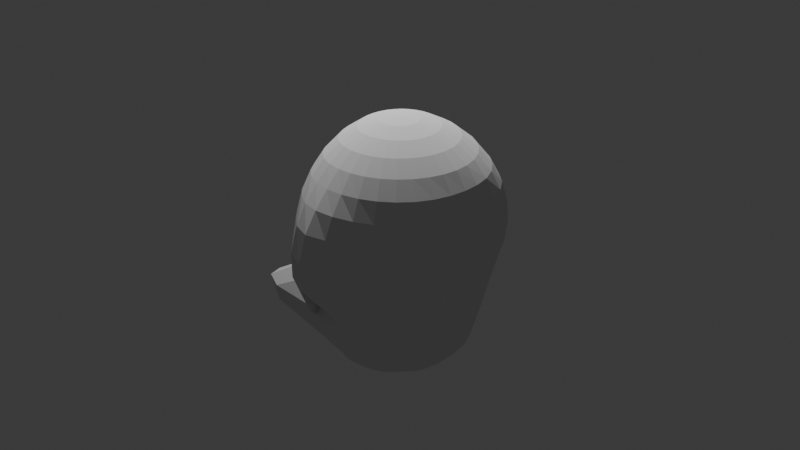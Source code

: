 # Source: totodile2.blend  (saved by Blender 4.3.34; exported with 4.5.12 LTS)
import bpy
from mathutils import Matrix  # noqa: F401  (used for matrix-valued properties, if any)

bpy.ops.wm.read_factory_settings(use_empty=True)
scene = bpy.context.scene
scene.name = 'Scene'

# ---- collections
col_collection = bpy.data.collections.new('Collection'); scene.collection.children.link(col_collection)

# ---- world
world_world = bpy.data.worlds.new('World'); scene.world = world_world
world_world.use_nodes = True; world_world.node_tree.nodes.clear()
_N = world_world.node_tree.nodes; _L = world_world.node_tree.links
n0 = _N.new('ShaderNodeOutputWorld'); n0.name = 'World Output'; n0.location = (300, 300)
n1 = _N.new('ShaderNodeBackground'); n1.name = 'Background'; n1.location = (10, 300)
n1.inputs[0].default_value = (0.05088, 0.05088, 0.05088, 1.0)
_L.new(n1.outputs[0], n0.inputs[0])
n0.is_active_output = True
world_world.color = (0.05088, 0.05088, 0.05088)
world_world.sun_shadow_jitter_overblur = 0.0

# ---- cameras
cam_camera = bpy.data.cameras.new('Camera')
cam_camera.clip_end = 100.0
cam_camera.ortho_scale = 7.314

# ---- lights
light_light = bpy.data.lights.new('Light', 'POINT')
light_light.energy = 1000.0
light_light.shadow_soft_size = 0.1

# ---- meshes
me_sphere = bpy.data.meshes.new('Sphere')
me_sphere.from_pydata([(0.0005378, 0.5556, 0.8325), (0.0004483, 0.8408, 0.5604), (0.0001258, 1.091, 0.2131), (2.167e-05, 1.173, -0.03609), (2.285e-11, 1.179, -0.2886), (-4.725e-17, 0.922, -0.7684), (0.03855, 0.1913, 0.9818), (0.07507, 0.3753, 0.9247), (0.1087, 0.5449, 0.8321), (0.1382, 0.6935, 0.7077), (0.1624, 0.8201, 0.5579), (0.1804, 0.9386, 0.3964), (0.1914, 1.032, 0.2102), (0.1951, 1.104, -0.02274), (0.1913, 1.103, -0.263), (0.1802, 1.011, -0.5179), (0.1622, 0.8782, -0.7178), (0.1382, 0.805, -0.8671), (0.1118, 0.7346, -1.024), (0.08231, 0.6177, -1.255), (-0.07454, 0.374, -1.483), (0.07508, 0.1802, 0.9816), (0.1467, 0.3536, 0.9245), (0.2128, 0.5133, 0.8318), (0.2707, 0.6533, 0.7073), (0.3183, 0.7682, 0.5557), (0.3536, 0.86, 0.3854), (0.3753, 0.9194, 0.2007), (0.3827, 0.9493, -0.004102), (0.3753, 0.9442, -0.21), (0.3536, 0.8796, -0.4251), (0.3187, 0.7845, -0.6198), (0.2796, 0.7307, -0.8076), (0.2288, 0.6829, -1.013), (0.1645, 0.5828, -1.262), (-0.005675, 0.3576, -1.482), (0.1087, 0.1622, 0.9815), (0.2128, 0.3182, 0.9243), (0.3088, 0.4619, 0.8317), (0.3929, 0.5879, 0.7072), (0.4619, 0.6913, 0.5556), (0.5133, 0.7682, 0.3827), (0.5449, 0.8155, 0.1951), (0.5556, 0.8315, 0.0), (0.5448, 0.8155, -0.1951), (0.5131, 0.7682, -0.3827), (0.4685, 0.6926, -0.5624), (0.4212, 0.6353, -0.7709), (0.3473, 0.6095, -1.021), (0.2468, 0.528, -1.272), (0.05384, 0.3311, -1.482), (0.1383, 0.1379, 0.9814), (0.2707, 0.2706, 0.9242), (0.3929, 0.3928, 0.8315), (0.5, 0.5, 0.7071), (0.5879, 0.5879, 0.5556), (0.6533, 0.6533, 0.3827), (0.6898, 0.6935, 0.1949), (0.6968, 0.7071, -0.0004483), (0.6788, 0.6935, -0.1957), (0.6397, 0.6533, -0.3836), (0.5994, 0.5879, -0.5672), (0.5553, 0.5319, -0.784), (0.4626, 0.5157, -1.04), (0.326, 0.4567, -1.284), (0.1042, 0.296, -1.485), (0.1625, 0.1084, 0.9813), (0.3183, 0.2126, 0.9241), (0.4619, 0.3087, 0.8315), (0.5879, 0.3928, 0.7071), (0.6913, 0.4619, 0.5556), (0.7601, 0.5133, 0.3823), (0.7909, 0.5449, 0.194), (0.7907, 0.5556, -0.001773), (0.7665, 0.5449, -0.1972), (0.7302, 0.5133, -0.3887), (0.6998, 0.4619, -0.579), (0.666, 0.4107, -0.8021), (0.5678, 0.4051, -1.061), (0.3975, 0.3728, -1.299), (0.1449, 0.2538, -1.488), (0.0005737, 0.0, 1.001), (0.1805, 0.07466, 0.9813), (0.3536, 0.1464, 0.924), (0.5133, 0.2126, 0.8315), (0.6533, 0.2706, 0.7071), (0.7641, 0.3182, 0.5554), (0.8288, 0.3536, 0.3816), (0.8521, 0.3753, 0.1927), (0.8439, 0.3827, -0.003477), (0.8148, 0.3753, -0.1991), (0.7902, 0.3536, -0.3971), (0.7709, 0.3182, -0.592), (0.747, 0.2772, -0.8193), (0.6542, 0.2833, -1.081), (0.4563, 0.2802, -1.313), (0.1747, 0.2065, -1.492), (0.1916, 0.03806, 0.9813), (0.3754, 0.07466, 0.924), (0.5449, 0.1084, 0.8315), (0.6935, 0.1379, 0.7071), (0.8055, 0.1622, 0.5551), (0.8659, 0.1802, 0.3809), (0.8824, 0.1913, 0.1916), (0.867, 0.1951, -0.004947), (0.8361, 0.1913, -0.202), (0.8234, 0.1802, -0.4053), (0.8137, 0.1622, -0.6028), (0.7968, 0.1376, -0.8316), (0.7128, 0.156, -1.097), (0.497, 0.1831, -1.325), (0.192, 0.156, -1.495), (0.1953, 0.0, 0.9812), (0.3827, 0.0, 0.924), (0.5556, 0.0, 0.8315), (0.7071, 0.0, 0.7071), (0.8188, 0.0, 0.555), (0.8774, 0.0, 0.3807), (0.891, 0.0, 0.1912), (0.8724, 0.0, -0.005549), (0.841, 0.0, -0.2036), (0.8337, 0.0, -0.4089), (0.828, 0.0, -0.6071), (0.8135, 0.0, -0.8359), (0.7368, 0.0, -1.106), (0.5186, 0.0, -1.333), (0.1913, -1.464e-09, -1.501), (0.1916, -0.03806, 0.9813), (0.3754, -0.07466, 0.924), (0.5449, -0.1084, 0.8315), (0.6935, -0.1379, 0.7071), (0.8055, -0.1622, 0.5551), (0.8659, -0.1802, 0.3809), (0.8824, -0.1913, 0.1916), (0.867, -0.1951, -0.004947), (0.8361, -0.1913, -0.202), (0.8234, -0.1802, -0.4053), (0.8137, -0.1622, -0.6028), (0.7968, -0.1376, -0.8316), (0.7128, -0.156, -1.097), (0.497, -0.1831, -1.325), (0.192, -0.156, -1.495), (0.1805, -0.07466, 0.9813), (0.3536, -0.1464, 0.924), (0.5133, -0.2126, 0.8315), (0.6533, -0.2706, 0.7071), (0.7641, -0.3182, 0.5554), (0.8288, -0.3536, 0.3816), (0.8521, -0.3753, 0.1927), (0.8439, -0.3827, -0.003477), (0.8148, -0.3753, -0.1991), (0.7902, -0.3536, -0.3971), (0.7709, -0.3182, -0.592), (0.747, -0.2772, -0.8193), (0.6542, -0.2833, -1.081), (0.4563, -0.2802, -1.313), (0.1747, -0.2065, -1.492), (0.1625, -0.1084, 0.9813), (0.3183, -0.2126, 0.9241), (0.4619, -0.3087, 0.8315), (0.5879, -0.3928, 0.7071), (0.6913, -0.4619, 0.5556), (0.7601, -0.5133, 0.3823), (0.7909, -0.5449, 0.194), (0.7907, -0.5556, -0.001773), (0.7665, -0.5449, -0.1972), (0.7302, -0.5133, -0.3887), (0.6998, -0.4619, -0.579), (0.666, -0.4107, -0.8021), (0.5678, -0.4051, -1.061), (0.3975, -0.3728, -1.299), (0.1449, -0.2538, -1.488), (0.1383, -0.1379, 0.9814), (0.2707, -0.2706, 0.9242), (0.3929, -0.3928, 0.8315), (0.5, -0.5, 0.7071), (0.5879, -0.5879, 0.5556), (0.6533, -0.6533, 0.3827), (0.6898, -0.6935, 0.1949), (0.6968, -0.7071, -0.0004483), (0.6788, -0.6935, -0.1957), (0.6397, -0.6533, -0.3836), (0.5994, -0.5879, -0.5672), (0.5553, -0.5319, -0.784), (0.4626, -0.5157, -1.04), (0.326, -0.4567, -1.284), (0.1042, -0.296, -1.485), (0.1087, -0.1622, 0.9815), (0.2128, -0.3182, 0.9243), (0.3088, -0.4619, 0.8317), (0.3929, -0.5879, 0.7072), (0.4619, -0.6913, 0.5556), (0.5133, -0.7682, 0.3827), (0.5449, -0.8155, 0.1951), (0.5556, -0.8315, 0.0), (0.5448, -0.8155, -0.1951), (0.5131, -0.7682, -0.3827), (0.4685, -0.6926, -0.5624), (0.4212, -0.6353, -0.7709), (0.3473, -0.6095, -1.021), (0.2468, -0.528, -1.272), (0.05384, -0.3311, -1.482), (0.07508, -0.1802, 0.9816), (0.1467, -0.3536, 0.9245), (0.2128, -0.5133, 0.8318), (0.2707, -0.6533, 0.7073), (0.3183, -0.7682, 0.5557), (0.3536, -0.86, 0.3854), (0.3753, -0.9194, 0.2007), (0.3827, -0.9493, -0.004102), (0.3753, -0.9442, -0.21), (0.3536, -0.8796, -0.4251), (0.3187, -0.7845, -0.6198), (0.2796, -0.7307, -0.8076), (0.2288, -0.6829, -1.013), (0.1645, -0.5828, -1.262), (-0.005675, -0.3576, -1.482), (0.03855, -0.1913, 0.9818), (0.07507, -0.3753, 0.9247), (0.1087, -0.5449, 0.8321), (0.1382, -0.6935, 0.7077), (0.1624, -0.8201, 0.5579), (0.1804, -0.9386, 0.3964), (0.1914, -1.032, 0.2102), (0.1951, -1.104, -0.02274), (0.1913, -1.103, -0.263), (0.1802, -1.011, -0.5179), (0.1622, -0.8782, -0.7178), (0.1382, -0.805, -0.8671), (0.1118, -0.7346, -1.024), (0.08231, -0.6177, -1.255), (-0.07454, -0.374, -1.483), (0.0005696, -0.1951, 0.9819), (0.0005574, -0.3827, 0.925), (0.0005378, -0.5556, 0.8325), (0.0005123, -0.7071, 0.7081), (0.0004483, -0.8408, 0.5604), (0.000293, -0.9711, 0.4029), (0.0001258, -1.091, 0.2131), (2.167e-05, -1.173, -0.03609), (2.285e-11, -1.179, -0.2886), (0.0003156, -0.9239, -0.3821), (-4.725e-17, -0.922, -0.7684), (8.941e-08, -0.8333, -0.8962), (2.161e-07, -0.7534, -1.031), (0.00224, -0.6299, -1.252), (-0.1536, -0.3796, -1.487), (-0.03741, -0.1913, 0.9821), (-0.07393, -0.3753, 0.9253), (-0.1074, -0.5449, 0.8331), (-0.1361, -0.6935, 0.7089), (-0.1594, -0.8201, 0.5594), (-0.1782, -0.9386, 0.3978), (-0.1904, -1.032, 0.2112), (-0.1948, -1.104, -0.02211), (-0.1911, -1.103, -0.2626), (5.96e-08, -1.07, -0.5533), (-0.1621, -0.8782, -0.7176), (-0.1379, -0.805, -0.8669), (-0.1084, -0.7346, -1.022), (-0.0744, -0.6177, -1.251), (-0.2439, -0.374, -1.494), (-0.07392, -0.1802, 0.9823), (-0.1442, -0.3536, 0.9259), (-0.2052, -0.5133, 0.8344), (-0.2557, -0.6533, 0.7113), (-0.2949, -0.7682, 0.561), (-0.3243, -0.86, 0.3916), (-0.3426, -0.9194, 0.2072), (-0.3508, -0.9493, 0.002217), (-0.3485, -0.9442, -0.2046), (-0.3315, -0.8796, -0.4206), (-0.3042, -0.7845, -0.6164), (-0.269, -0.7307, -0.8018), (-0.2126, -0.6829, -1.004), (-0.1579, -0.5828, -1.254), (-0.3457, -0.3576, -1.504), (-0.1074, -0.1622, 0.9825), (-0.2052, -0.3182, 0.9269), (-0.2872, -0.4619, 0.8368), (-0.3521, -0.5879, 0.7153), (-0.4003, -0.6913, 0.5669), (-0.433, -0.7682, 0.3967), (-0.4517, -0.8155, 0.2109), (-0.4578, -0.8315, 0.01634), (-0.4518, -0.8155, -0.1796), (-0.4333, -0.7682, -0.3692), (-0.4016, -0.6926, -0.5484), (-0.3683, -0.6353, -0.7506), (-0.3261, -0.6095, -1.005), (-0.2877, -0.528, -1.267), (-0.4584, -0.3311, -1.517), (-0.136, -0.1379, 0.9827), (-0.2557, -0.2706, 0.9282), (-0.3521, -0.3928, 0.8398), (-0.4247, -0.5, 0.7206), (-0.4752, -0.5879, 0.5745), (-0.5068, -0.6533, 0.4065), (-0.5235, -0.6935, 0.2223), (-0.5287, -0.7071, 0.02836), (-0.5237, -0.6935, -0.1681), (-0.5099, -0.6533, -0.3601), (-0.482, -0.5879, -0.5391), (-0.4968, -0.5319, -0.7608), (-0.5099, -0.5157, -1.038), (-0.5162, -0.4567, -1.306), (-0.5932, -0.296, -1.536), (-0.431, -1.032e-08, -1.623), (-0.159, -0.1084, 0.983), (-0.2948, -0.2126, 0.9295), (-0.4002, -0.3087, 0.843), (-0.4751, -0.3928, 0.7262), (-0.5226, -0.4619, 0.5828), (-0.5484, -0.5133, 0.4175), (-0.5597, -0.5449, 0.2352), (-0.5645, -0.5556, 0.04147), (-0.5791, -0.5449, -0.1602), (-0.5878, -0.5133, -0.3605), (-0.5909, -0.4619, -0.5598), (-0.7281, -0.4107, -0.8365), (-0.907, -0.4051, -1.125), (-0.8143, -0.3728, -1.364), (-0.7438, -0.2538, -1.56), (-0.1758, -0.07466, 0.9833), (-0.3226, -0.1464, 0.9307), (-0.4328, -0.2126, 0.8458), (-0.5066, -0.2706, 0.7312), (-0.5483, -0.3182, 0.5905), (-0.5659, -0.3536, 0.4277), (-0.5701, -0.3753, 0.2473), (-0.5973, -0.3827, 0.04776), (-0.6467, -0.3753, -0.166), (-0.7024, -0.3536, -0.4017), (-0.796, -0.3182, -0.6496), (-1.09, -0.2772, -0.9578), (-1.556, -0.2833, -1.228), (-1.134, -0.2802, -1.428), (-0.8956, -0.2065, -1.587), (-0.186, -0.03806, 0.9834), (-0.3391, -0.07466, 0.9315), (-0.4515, -0.1084, 0.8477), (-0.5233, -0.1379, 0.7347), (-0.5596, -0.1622, 0.5959), (-0.5696, -0.1802, 0.4351), (-0.575, -0.1913, 0.2541), (-0.6267, -0.1951, 0.0481), (-0.7272, -0.1913, -0.197), (-0.8262, -0.1802, -0.4652), (-1.044, -0.1622, -0.7622), (-1.439, -0.1376, -1.003), (-1.822, -0.156, -1.251), (-1.658, -0.1831, -1.476), (-1.081, -0.156, -1.607), (-0.1894, 0.0, 0.9835), (-0.3446, 0.0, 0.9318), (-0.4575, 0.0, 0.8484), (-0.5285, 0.0, 0.7359), (-0.5626, 0.0, 0.5978), (-0.5693, 0.0, 0.4378), (-0.5771, -5.284e-10, 0.2561), (-0.6377, -2.855e-09, 0.04757), (-0.7657, -1.147e-08, -0.2156), (-0.8946, -2.331e-08, -0.5013), (-1.155, -3.984e-08, -0.8104), (-1.474, -0.09253, -1.005), (-1.876, -3.48e-08, -1.258), (-1.901, -3.521e-08, -1.52), (-1.412, -2.14e-08, -1.618), (-0.186, 0.03806, 0.9834), (-0.3391, 0.07466, 0.9315), (-0.4515, 0.1084, 0.8477), (-0.5233, 0.1379, 0.7347), (-0.5596, 0.1622, 0.5959), (-0.5696, 0.1802, 0.4351), (-0.575, 0.1913, 0.2541), (-0.6267, 0.1951, 0.0481), (-0.7272, 0.1913, -0.197), (-0.8262, 0.1802, -0.4652), (-1.044, 0.1622, -0.7622), (-1.439, 0.1376, -1.003), (-1.822, 0.156, -1.251), (-1.658, 0.1831, -1.476), (-1.081, 0.156, -1.607), (-0.1758, 0.07466, 0.9833), (-0.3226, 0.1464, 0.9307), (-0.4328, 0.2126, 0.8458), (-0.5066, 0.2706, 0.7312), (-0.5483, 0.3182, 0.5905), (-0.5659, 0.3536, 0.4277), (-0.5701, 0.3753, 0.2473), (-0.5973, 0.3827, 0.04776), (-0.6467, 0.3753, -0.166), (-0.7024, 0.3536, -0.4017), (-0.796, 0.3182, -0.6496), (-1.09, 0.2772, -0.9578), (-1.556, 0.2833, -1.228), (-1.134, 0.2802, -1.428), (-0.8956, 0.2065, -1.587), (-0.159, 0.1084, 0.983), (-0.2948, 0.2126, 0.9295), (-0.4002, 0.3087, 0.843), (-0.4751, 0.3928, 0.7262), (-0.5226, 0.4619, 0.5828), (-0.5484, 0.5133, 0.4175), (-0.5597, 0.5449, 0.2352), (-0.5645, 0.5556, 0.04147), (-0.5791, 0.5449, -0.1602), (-0.5878, 0.5133, -0.3605), (-0.5909, 0.4619, -0.5598), (-0.7281, 0.4107, -0.8365), (-0.907, 0.4051, -1.125), (-0.8143, 0.3728, -1.364), (-0.7438, 0.2538, -1.56), (-0.136, 0.1379, 0.9827), (-0.2557, 0.2706, 0.9282), (-0.3521, 0.3928, 0.8398), (-0.4247, 0.5, 0.7206), (-0.4752, 0.5879, 0.5745), (-0.5068, 0.6533, 0.4065), (-0.5235, 0.6935, 0.2223), (-0.5287, 0.7071, 0.02836), (-0.5237, 0.6935, -0.1681), (-0.5099, 0.6533, -0.3601), (-0.482, 0.5879, -0.5391), (-0.4968, 0.5319, -0.7608), (-0.5099, 0.5157, -1.038), (-0.5162, 0.4567, -1.306), (-0.5932, 0.296, -1.536), (-0.1074, 0.1622, 0.9825), (-0.2052, 0.3182, 0.9269), (-0.2872, 0.4619, 0.8368), (-0.3521, 0.5879, 0.7153), (-0.4003, 0.6913, 0.5669), (-0.433, 0.7682, 0.3967), (-0.4517, 0.8155, 0.2109), (-0.4578, 0.8315, 0.01634), (-0.4518, 0.8155, -0.1796), (-0.4333, 0.7682, -0.3692), (-0.4016, 0.6926, -0.5484), (-0.3683, 0.6353, -0.7506), (-0.3261, 0.6095, -1.005), (-0.2877, 0.528, -1.267), (-0.4584, 0.3311, -1.517), (-0.07392, 0.1802, 0.9823), (-0.1442, 0.3536, 0.9259), (-0.2052, 0.5133, 0.8344), (-0.2557, 0.6533, 0.7113), (-0.2949, 0.7682, 0.561), (-0.3243, 0.86, 0.3916), (-0.3426, 0.9194, 0.2072), (-0.3508, 0.9493, 0.002217), (-0.3485, 0.9442, -0.2046), (-0.3315, 0.8796, -0.4206), (-0.3042, 0.7845, -0.6164), (-0.269, 0.7307, -0.8018), (-0.2126, 0.6829, -1.004), (-0.1579, 0.5828, -1.254), (-0.3457, 0.3576, -1.504), (-0.03741, 0.1913, 0.9821), (-0.07393, 0.3753, 0.9253), (-0.1074, 0.5449, 0.8331), (-0.1361, 0.6935, 0.7089), (-0.1594, 0.8201, 0.5594), (-0.1782, 0.9386, 0.3978), (-0.1904, 1.032, 0.2112), (-0.1948, 1.104, -0.02211), (-0.1911, 1.103, -0.2626), (5.96e-08, 1.07, -0.5533), (-0.1621, 0.8782, -0.7176), (-0.1379, 0.805, -0.8669), (-0.1084, 0.7346, -1.022), (-0.0744, 0.6177, -1.251), (-0.2439, 0.374, -1.494), (0.0005696, 0.1951, 0.9819), (0.0005574, 0.3827, 0.925), (0.0005123, 0.7071, 0.7081), (0.000293, 0.9711, 0.4029), (5.96e-08, 1.07, -0.5533), (8.941e-08, 0.8333, -0.8962), (2.161e-07, 0.7534, -1.031), (0.00224, 0.6299, -1.252), (-0.1536, 0.3796, -1.487)], [], [(1, 475, 9, 10), (479, 478, 17, 18), (476, 1, 10, 11), (480, 479, 18, 19), (2, 476, 11, 12), (481, 480, 19, 20), (3, 2, 12, 13), (473, 81, 6), (307, 481, 20), (4, 3, 13, 14), (474, 473, 6, 7), (477, 4, 14, 15), (0, 474, 7, 8), (5, 477, 15, 16), (475, 0, 8, 9), (478, 5, 16, 17), (16, 15, 30, 31), (9, 8, 23, 24), (17, 16, 31, 32), (10, 9, 24, 25), (18, 17, 32, 33), (11, 10, 25, 26), (19, 18, 33, 34), (12, 11, 26, 27), (20, 19, 34, 35), (13, 12, 27, 28), (6, 81, 21), (307, 20, 35), (14, 13, 28, 29), (7, 6, 21, 22), (15, 14, 29, 30), (8, 7, 22, 23), (35, 34, 49, 50), (28, 27, 42, 43), (21, 81, 36), (307, 35, 50), (29, 28, 43, 44), (22, 21, 36, 37), (30, 29, 44, 45), (23, 22, 37, 38), (31, 30, 45, 46), (24, 23, 38, 39), (32, 31, 46, 47), (25, 24, 39, 40), (33, 32, 47, 48), (26, 25, 40, 41), (34, 33, 48, 49), (27, 26, 41, 42), (47, 46, 61, 62), (40, 39, 54, 55), (48, 47, 62, 63), (41, 40, 55, 56), (49, 48, 63, 64), (42, 41, 56, 57), (50, 49, 64, 65), (43, 42, 57, 58), (36, 81, 51), (307, 50, 65), (44, 43, 58, 59), (37, 36, 51, 52), (45, 44, 59, 60), (38, 37, 52, 53), (46, 45, 60, 61), (39, 38, 53, 54), (51, 81, 66), (307, 65, 80), (59, 58, 73, 74), (52, 51, 66, 67), (60, 59, 74, 75), (53, 52, 67, 68), (61, 60, 75, 76), (54, 53, 68, 69), (62, 61, 76, 77), (55, 54, 69, 70), (63, 62, 77, 78), (56, 55, 70, 71), (64, 63, 78, 79), (57, 56, 71, 72), (65, 64, 79, 80), (58, 57, 72, 73), (70, 69, 85, 86), (78, 77, 93, 94), (71, 70, 86, 87), (79, 78, 94, 95), (72, 71, 87, 88), (80, 79, 95, 96), (73, 72, 88, 89), (66, 81, 82), (307, 80, 96), (74, 73, 89, 90), (67, 66, 82, 83), (75, 74, 90, 91), (68, 67, 83, 84), (76, 75, 91, 92), (69, 68, 84, 85), (77, 76, 92, 93), (90, 89, 104, 105), (83, 82, 97, 98), (91, 90, 105, 106), (84, 83, 98, 99), (92, 91, 106, 107), (85, 84, 99, 100), (93, 92, 107, 108), (86, 85, 100, 101), (94, 93, 108, 109), (87, 86, 101, 102), (95, 94, 109, 110), (88, 87, 102, 103), (96, 95, 110, 111), (89, 88, 103, 104), (82, 81, 97), (307, 96, 111), (109, 108, 123, 124), (102, 101, 116, 117), (110, 109, 124, 125), (103, 102, 117, 118), (111, 110, 125, 126), (104, 103, 118, 119), (97, 81, 112), (307, 111, 126), (105, 104, 119, 120), (98, 97, 112, 113), (106, 105, 120, 121), (99, 98, 113, 114), (107, 106, 121, 122), (100, 99, 114, 115), (108, 107, 122, 123), (101, 100, 115, 116), (113, 112, 127, 128), (121, 120, 135, 136), (114, 113, 128, 129), (122, 121, 136, 137), (115, 114, 129, 130), (123, 122, 137, 138), (116, 115, 130, 131), (124, 123, 138, 139), (117, 116, 131, 132), (125, 124, 139, 140), (118, 117, 132, 133), (126, 125, 140, 141), (119, 118, 133, 134), (112, 81, 127), (307, 126, 141), (120, 119, 134, 135), (132, 131, 146, 147), (140, 139, 154, 155), (133, 132, 147, 148), (141, 140, 155, 156), (134, 133, 148, 149), (127, 81, 142), (307, 141, 156), (135, 134, 149, 150), (128, 127, 142, 143), (136, 135, 150, 151), (129, 128, 143, 144), (137, 136, 151, 152), (130, 129, 144, 145), (138, 137, 152, 153), (131, 130, 145, 146), (139, 138, 153, 154), (151, 150, 165, 166), (144, 143, 158, 159), (152, 151, 166, 167), (145, 144, 159, 160), (153, 152, 167, 168), (146, 145, 160, 161), (154, 153, 168, 169), (147, 146, 161, 162), (155, 154, 169, 170), (148, 147, 162, 163), (156, 155, 170, 171), (149, 148, 163, 164), (142, 81, 157), (307, 156, 171), (150, 149, 164, 165), (143, 142, 157, 158), (170, 169, 184, 185), (163, 162, 177, 178), (171, 170, 185, 186), (164, 163, 178, 179), (157, 81, 172), (307, 171, 186), (165, 164, 179, 180), (158, 157, 172, 173), (166, 165, 180, 181), (159, 158, 173, 174), (167, 166, 181, 182), (160, 159, 174, 175), (168, 167, 182, 183), (161, 160, 175, 176), (169, 168, 183, 184), (162, 161, 176, 177), (182, 181, 196, 197), (175, 174, 189, 190), (183, 182, 197, 198), (176, 175, 190, 191), (184, 183, 198, 199), (177, 176, 191, 192), (185, 184, 199, 200), (178, 177, 192, 193), (186, 185, 200, 201), (179, 178, 193, 194), (172, 81, 187), (307, 186, 201), (180, 179, 194, 195), (173, 172, 187, 188), (181, 180, 195, 196), (174, 173, 188, 189), (201, 200, 215, 216), (194, 193, 208, 209), (187, 81, 202), (307, 201, 216), (195, 194, 209, 210), (188, 187, 202, 203), (196, 195, 210, 211), (189, 188, 203, 204), (197, 196, 211, 212), (190, 189, 204, 205), (198, 197, 212, 213), (191, 190, 205, 206), (199, 198, 213, 214), (192, 191, 206, 207), (200, 199, 214, 215), (193, 192, 207, 208), (205, 204, 219, 220), (213, 212, 227, 228), (206, 205, 220, 221), (214, 213, 228, 229), (207, 206, 221, 222), (215, 214, 229, 230), (208, 207, 222, 223), (216, 215, 230, 231), (209, 208, 223, 224), (202, 81, 217), (307, 216, 231), (210, 209, 224, 225), (203, 202, 217, 218), (211, 210, 225, 226), (204, 203, 218, 219), (212, 211, 226, 227), (224, 223, 238, 239), (217, 81, 232), (307, 231, 246), (225, 224, 239, 240), (218, 217, 232, 233), (226, 225, 240, 241), (219, 218, 233, 234), (227, 226, 241, 242), (220, 219, 234, 235), (228, 227, 242, 243), (221, 220, 235, 236), (229, 228, 243, 244), (222, 221, 236, 237), (230, 229, 244, 245), (223, 222, 237, 238), (231, 230, 245, 246), (243, 242, 257, 258), (236, 235, 250, 251), (244, 243, 258, 259), (237, 236, 251, 252), (245, 244, 259, 260), (238, 237, 252, 253), (246, 245, 260, 261), (239, 238, 253, 254), (232, 81, 247), (307, 246, 261), (240, 239, 254, 255), (233, 232, 247, 248), (241, 240, 255, 256), (234, 233, 248, 249), (242, 241, 256, 257), (235, 234, 249, 250), (247, 81, 262), (307, 261, 276), (255, 254, 269, 270), (248, 247, 262, 263), (256, 255, 270, 271), (249, 248, 263, 264), (257, 256, 271, 272), (250, 249, 264, 265), (258, 257, 272, 273), (251, 250, 265, 266), (259, 258, 273, 274), (252, 251, 266, 267), (260, 259, 274, 275), (253, 252, 267, 268), (261, 260, 275, 276), (254, 253, 268, 269), (266, 265, 280, 281), (274, 273, 288, 289), (267, 266, 281, 282), (275, 274, 289, 290), (268, 267, 282, 283), (276, 275, 290, 291), (269, 268, 283, 284), (262, 81, 277), (307, 276, 291), (270, 269, 284, 285), (263, 262, 277, 278), (271, 270, 285, 286), (264, 263, 278, 279), (272, 271, 286, 287), (265, 264, 279, 280), (273, 272, 287, 288), (285, 284, 299, 300), (278, 277, 292, 293), (286, 285, 300, 301), (279, 278, 293, 294), (287, 286, 301, 302), (280, 279, 294, 295), (288, 287, 302, 303), (281, 280, 295, 296), (289, 288, 303, 304), (282, 281, 296, 297), (290, 289, 304, 305), (283, 282, 297, 298), (291, 290, 305, 306), (284, 283, 298, 299), (277, 81, 292), (307, 291, 306), (304, 303, 319, 320), (297, 296, 312, 313), (305, 304, 320, 321), (298, 297, 313, 314), (306, 305, 321, 322), (299, 298, 314, 315), (292, 81, 308), (307, 306, 322), (300, 299, 315, 316), (293, 292, 308, 309), (301, 300, 316, 317), (294, 293, 309, 310), (302, 301, 317, 318), (295, 294, 310, 311), (303, 302, 318, 319), (296, 295, 311, 312), (317, 316, 331, 332), (310, 309, 324, 325), (318, 317, 332, 333), (311, 310, 325, 326), (319, 318, 333, 334), (312, 311, 326, 327), (320, 319, 334, 335), (313, 312, 327, 328), (321, 320, 335, 336), (314, 313, 328, 329), (322, 321, 336, 337), (315, 314, 329, 330), (308, 81, 323), (307, 322, 337), (316, 315, 330, 331), (309, 308, 323, 324), (336, 335, 350, 351), (329, 328, 343, 344), (337, 336, 351, 352), (330, 329, 344, 345), (323, 81, 338), (307, 337, 352), (331, 330, 345, 346), (324, 323, 338, 339), (332, 331, 346, 347), (325, 324, 339, 340), (333, 332, 347, 348), (326, 325, 340, 341), (334, 333, 348, 349), (327, 326, 341, 342), (335, 334, 349, 350), (328, 327, 342, 343), (340, 339, 354, 355), (348, 347, 362, 363), (341, 340, 355, 356), (349, 348, 363, 364), (342, 341, 356, 357), (350, 349, 364, 365), (343, 342, 357, 358), (351, 350, 365, 366), (344, 343, 358, 359), (352, 351, 366, 367), (345, 344, 359, 360), (338, 81, 353), (307, 352, 367), (346, 345, 360, 361), (339, 338, 353, 354), (347, 346, 361, 362), (359, 358, 373, 374), (367, 366, 381, 382), (360, 359, 374, 375), (353, 81, 368), (307, 367, 382), (361, 360, 375, 376), (354, 353, 368, 369), (362, 361, 376, 377), (355, 354, 369, 370), (363, 362, 377, 378), (356, 355, 370, 371), (364, 363, 378, 379), (357, 356, 371, 372), (365, 364, 379, 380), (358, 357, 372, 373), (366, 365, 380, 381), (378, 377, 392, 393), (371, 370, 385, 386), (379, 378, 393, 394), (372, 371, 386, 387), (380, 379, 394, 395), (373, 372, 387, 388), (381, 380, 395, 396), (374, 373, 388, 389), (382, 381, 396, 397), (375, 374, 389, 390), (368, 81, 383), (307, 382, 397), (376, 375, 390, 391), (369, 368, 383, 384), (377, 376, 391, 392), (370, 369, 384, 385), (397, 396, 411, 412), (390, 389, 404, 405), (383, 81, 398), (307, 397, 412), (391, 390, 405, 406), (384, 383, 398, 399), (392, 391, 406, 407), (385, 384, 399, 400), (393, 392, 407, 408), (386, 385, 400, 401), (394, 393, 408, 409), (387, 386, 401, 402), (395, 394, 409, 410), (388, 387, 402, 403), (396, 395, 410, 411), (389, 388, 403, 404), (401, 400, 415, 416), (409, 408, 423, 424), (402, 401, 416, 417), (410, 409, 424, 425), (403, 402, 417, 418), (411, 410, 425, 426), (404, 403, 418, 419), (412, 411, 426, 427), (405, 404, 419, 420), (398, 81, 413), (307, 412, 427), (406, 405, 420, 421), (399, 398, 413, 414), (407, 406, 421, 422), (400, 399, 414, 415), (408, 407, 422, 423), (420, 419, 434, 435), (413, 81, 428), (307, 427, 442), (421, 420, 435, 436), (414, 413, 428, 429), (422, 421, 436, 437), (415, 414, 429, 430), (423, 422, 437, 438), (416, 415, 430, 431), (424, 423, 438, 439), (417, 416, 431, 432), (425, 424, 439, 440), (418, 417, 432, 433), (426, 425, 440, 441), (419, 418, 433, 434), (427, 426, 441, 442), (439, 438, 453, 454), (432, 431, 446, 447), (440, 439, 454, 455), (433, 432, 447, 448), (441, 440, 455, 456), (434, 433, 448, 449), (442, 441, 456, 457), (435, 434, 449, 450), (428, 81, 443), (307, 442, 457), (436, 435, 450, 451), (429, 428, 443, 444), (437, 436, 451, 452), (430, 429, 444, 445), (438, 437, 452, 453), (431, 430, 445, 446), (307, 457, 472), (451, 450, 465, 466), (444, 443, 458, 459), (452, 451, 466, 467), (445, 444, 459, 460), (453, 452, 467, 468), (446, 445, 460, 461), (454, 453, 468, 469), (447, 446, 461, 462), (455, 454, 469, 470), (448, 447, 462, 463), (456, 455, 470, 471), (449, 448, 463, 464), (457, 456, 471, 472), (450, 449, 464, 465), (443, 81, 458), (470, 469, 478, 479), (463, 462, 1, 476), (471, 470, 479, 480), (464, 463, 476, 2), (472, 471, 480, 481), (465, 464, 2, 3), (458, 81, 473), (307, 472, 481), (466, 465, 3, 4), (459, 458, 473, 474), (467, 466, 4, 477), (460, 459, 474, 0), (468, 467, 477, 5), (461, 460, 0, 475), (469, 468, 5, 478), (462, 461, 475, 1)])
_uv = me_sphere.uv_layers.new(name='UVMap')
_uv.uv.foreach_set('vector', [0.75, 0.6875, 0.75, 0.75, 0.7188, 0.75, 0.7187, 0.6875, 0.75, 0.163, 0.75, 0.2442, 0.7204, 0.2445, 0.7187, 0.1634, 0.75, 0.625, 0.75, 0.6875, 0.7187, 0.6875, 0.7188, 0.625, 0.75, 0.08854, 0.75, 0.163, 0.7187, 0.1634, 0.7117, 0.08854, 0.75, 0.5625, 0.75, 0.625, 0.7188, 0.625, 0.7188, 0.5625, 0.75, 0.04023, 0.75, 0.08854, 0.7117, 0.08854, 0.7135, 0.0405, 0.75, 0.5, 0.75, 0.5625, 0.7188, 0.5625, 0.7187, 0.5, 0.75, 0.9375, 0.7344, 1.0, 0.7187, 0.9375, 0.7344, -0.01717, 0.75, 0.04023, 0.7135, 0.0405, 0.75, 0.4375, 0.75, 0.5, 0.7187, 0.5, 0.7188, 0.4375, 0.75, 0.875, 0.75, 0.9375, 0.7187, 0.9375, 0.7187, 0.875, 0.75, 0.375, 0.75, 0.4375, 0.7188, 0.4375, 0.7187, 0.375, 0.75, 0.8125, 0.75, 0.875, 0.7187, 0.875, 0.7188, 0.8125, 0.75, 0.3124, 0.75, 0.375, 0.7187, 0.375, 0.7188, 0.3123, 0.75, 0.75, 0.75, 0.8125, 0.7188, 0.8125, 0.7188, 0.75, 0.75, 0.2442, 0.75, 0.3124, 0.7188, 0.3123, 0.7204, 0.2445, 0.7188, 0.3123, 0.7187, 0.375, 0.6875, 0.375, 0.6875, 0.3124, 0.7188, 0.75, 0.7188, 0.8125, 0.6875, 0.8125, 0.6875, 0.75, 0.7204, 0.2445, 0.7188, 0.3123, 0.6875, 0.3124, 0.6899, 0.2423, 0.7187, 0.6875, 0.7188, 0.75, 0.6875, 0.75, 0.6875, 0.6875, 0.7187, 0.1634, 0.7204, 0.2445, 0.6899, 0.2423, 0.6886, 0.1613, 0.7188, 0.625, 0.7187, 0.6875, 0.6875, 0.6875, 0.6875, 0.625, 0.7117, 0.08854, 0.7187, 0.1634, 0.6886, 0.1613, 0.6788, 0.08873, 0.7188, 0.5625, 0.7188, 0.625, 0.6875, 0.625, 0.6875, 0.5625, 0.7135, 0.0405, 0.7117, 0.08854, 0.6788, 0.08873, 0.679, 0.04103, 0.7187, 0.5, 0.7188, 0.5625, 0.6875, 0.5625, 0.6875, 0.5, 0.7187, 0.9375, 0.7031, 1.0, 0.6875, 0.9375, 0.7031, -0.01717, 0.7135, 0.0405, 0.679, 0.04103, 0.7188, 0.4375, 0.7187, 0.5, 0.6875, 0.5, 0.6875, 0.4375, 0.7187, 0.875, 0.7187, 0.9375, 0.6875, 0.9375, 0.6875, 0.875, 0.7187, 0.375, 0.7188, 0.4375, 0.6875, 0.4375, 0.6875, 0.375, 0.7188, 0.8125, 0.7187, 0.875, 0.6875, 0.875, 0.6875, 0.8125, 0.679, 0.04103, 0.6788, 0.08873, 0.6565, 0.08961, 0.6447, 0.0418, 0.6875, 0.5, 0.6875, 0.5625, 0.6563, 0.5625, 0.6562, 0.5, 0.6875, 0.9375, 0.6719, 1.0, 0.6563, 0.9375, 0.6719, -0.01717, 0.679, 0.04103, 0.6447, 0.0418, 0.6875, 0.4375, 0.6875, 0.5, 0.6562, 0.5, 0.6563, 0.4375, 0.6875, 0.875, 0.6875, 0.9375, 0.6563, 0.9375, 0.6562, 0.875, 0.6875, 0.375, 0.6875, 0.4375, 0.6563, 0.4375, 0.6562, 0.375, 0.6875, 0.8125, 0.6875, 0.875, 0.6562, 0.875, 0.6563, 0.8125, 0.6875, 0.3124, 0.6875, 0.375, 0.6562, 0.375, 0.6562, 0.3125, 0.6875, 0.75, 0.6875, 0.8125, 0.6563, 0.8125, 0.6563, 0.75, 0.6899, 0.2423, 0.6875, 0.3124, 0.6562, 0.3125, 0.6569, 0.2409, 0.6875, 0.6875, 0.6875, 0.75, 0.6563, 0.75, 0.6562, 0.6875, 0.6886, 0.1613, 0.6899, 0.2423, 0.6569, 0.2409, 0.6535, 0.1593, 0.6875, 0.625, 0.6875, 0.6875, 0.6562, 0.6875, 0.6563, 0.625, 0.6788, 0.08873, 0.6886, 0.1613, 0.6535, 0.1593, 0.6565, 0.08961, 0.6875, 0.5625, 0.6875, 0.625, 0.6563, 0.625, 0.6563, 0.5625, 0.6569, 0.2409, 0.6562, 0.3125, 0.625, 0.3125, 0.6252, 0.2399, 0.6562, 0.6875, 0.6563, 0.75, 0.625, 0.75, 0.625, 0.6875, 0.6535, 0.1593, 0.6569, 0.2409, 0.6252, 0.2399, 0.6255, 0.1594, 0.6563, 0.625, 0.6562, 0.6875, 0.625, 0.6875, 0.625, 0.625, 0.6565, 0.08961, 0.6535, 0.1593, 0.6255, 0.1594, 0.6239, 0.09027, 0.6563, 0.5625, 0.6563, 0.625, 0.625, 0.625, 0.625, 0.5625, 0.6447, 0.0418, 0.6565, 0.08961, 0.6239, 0.09027, 0.611, 0.04278, 0.6562, 0.5, 0.6563, 0.5625, 0.625, 0.5625, 0.625, 0.5, 0.6563, 0.9375, 0.6406, 1.0, 0.625, 0.9375, 0.6406, -0.01717, 0.6447, 0.0418, 0.611, 0.04278, 0.6563, 0.4375, 0.6562, 0.5, 0.625, 0.5, 0.625, 0.4375, 0.6562, 0.875, 0.6563, 0.9375, 0.625, 0.9375, 0.625, 0.875, 0.6562, 0.375, 0.6563, 0.4375, 0.625, 0.4375, 0.625, 0.375, 0.6563, 0.8125, 0.6562, 0.875, 0.625, 0.875, 0.625, 0.8125, 0.6562, 0.3125, 0.6562, 0.375, 0.625, 0.375, 0.625, 0.3125, 0.6563, 0.75, 0.6563, 0.8125, 0.625, 0.8125, 0.625, 0.75, 0.625, 0.9375, 0.6094, 1.0, 0.5938, 0.9375, 0.6094, -0.01717, 0.611, 0.04278, 0.5778, 0.04393, 0.625, 0.4375, 0.625, 0.5, 0.5937, 0.5, 0.5938, 0.4375, 0.625, 0.875, 0.625, 0.9375, 0.5938, 0.9375, 0.5938, 0.875, 0.625, 0.375, 0.625, 0.4375, 0.5938, 0.4375, 0.5937, 0.375, 0.625, 0.8125, 0.625, 0.875, 0.5938, 0.875, 0.5938, 0.8125, 0.625, 0.3125, 0.625, 0.375, 0.5937, 0.375, 0.5938, 0.3125, 0.625, 0.75, 0.625, 0.8125, 0.5938, 0.8125, 0.5938, 0.75, 0.6252, 0.2399, 0.625, 0.3125, 0.5938, 0.3125, 0.5939, 0.24, 0.625, 0.6875, 0.625, 0.75, 0.5938, 0.75, 0.5938, 0.6875, 0.6255, 0.1594, 0.6252, 0.2399, 0.5939, 0.24, 0.5939, 0.1598, 0.625, 0.625, 0.625, 0.6875, 0.5938, 0.6875, 0.5938, 0.625, 0.6239, 0.09027, 0.6255, 0.1594, 0.5939, 0.1598, 0.5916, 0.09105, 0.625, 0.5625, 0.625, 0.625, 0.5938, 0.625, 0.5938, 0.5625, 0.611, 0.04278, 0.6239, 0.09027, 0.5916, 0.09105, 0.5778, 0.04393, 0.625, 0.5, 0.625, 0.5625, 0.5938, 0.5625, 0.5937, 0.5, 0.5938, 0.6875, 0.5938, 0.75, 0.5625, 0.75, 0.5625, 0.6875, 0.5939, 0.1598, 0.5939, 0.24, 0.5626, 0.2401, 0.5624, 0.1602, 0.5938, 0.625, 0.5938, 0.6875, 0.5625, 0.6875, 0.5625, 0.625, 0.5916, 0.09105, 0.5939, 0.1598, 0.5624, 0.1602, 0.5596, 0.09191, 0.5938, 0.5625, 0.5938, 0.625, 0.5625, 0.625, 0.5625, 0.5625, 0.5778, 0.04393, 0.5916, 0.09105, 0.5596, 0.09191, 0.5451, 0.04522, 0.5937, 0.5, 0.5938, 0.5625, 0.5625, 0.5625, 0.5625, 0.5, 0.5938, 0.9375, 0.5781, 1.0, 0.5625, 0.9375, 0.5781, -0.01717, 0.5778, 0.04393, 0.5451, 0.04522, 0.5938, 0.4375, 0.5937, 0.5, 0.5625, 0.5, 0.5625, 0.4375, 0.5938, 0.875, 0.5938, 0.9375, 0.5625, 0.9375, 0.5625, 0.875, 0.5937, 0.375, 0.5938, 0.4375, 0.5625, 0.4375, 0.5625, 0.375, 0.5938, 0.8125, 0.5938, 0.875, 0.5625, 0.875, 0.5625, 0.8125, 0.5938, 0.3125, 0.5937, 0.375, 0.5625, 0.375, 0.5625, 0.3125, 0.5938, 0.75, 0.5938, 0.8125, 0.5625, 0.8125, 0.5625, 0.75, 0.5939, 0.24, 0.5938, 0.3125, 0.5625, 0.3125, 0.5626, 0.2401, 0.5625, 0.4375, 0.5625, 0.5, 0.5312, 0.5, 0.5312, 0.4375, 0.5625, 0.875, 0.5625, 0.9375, 0.5312, 0.9375, 0.5312, 0.875, 0.5625, 0.375, 0.5625, 0.4375, 0.5312, 0.4375, 0.5312, 0.375, 0.5625, 0.8125, 0.5625, 0.875, 0.5312, 0.875, 0.5312, 0.8125, 0.5625, 0.3125, 0.5625, 0.375, 0.5312, 0.375, 0.5312, 0.3125, 0.5625, 0.75, 0.5625, 0.8125, 0.5312, 0.8125, 0.5312, 0.75, 0.5626, 0.2401, 0.5625, 0.3125, 0.5312, 0.3125, 0.5313, 0.2402, 0.5625, 0.6875, 0.5625, 0.75, 0.5312, 0.75, 0.5312, 0.6875, 0.5624, 0.1602, 0.5626, 0.2401, 0.5313, 0.2402, 0.531, 0.1606, 0.5625, 0.625, 0.5625, 0.6875, 0.5312, 0.6875, 0.5312, 0.625, 0.5596, 0.09191, 0.5624, 0.1602, 0.531, 0.1606, 0.5279, 0.09283, 0.5625, 0.5625, 0.5625, 0.625, 0.5312, 0.625, 0.5312, 0.5625, 0.5451, 0.04522, 0.5596, 0.09191, 0.5279, 0.09283, 0.5132, 0.04658, 0.5625, 0.5, 0.5625, 0.5625, 0.5312, 0.5625, 0.5312, 0.5, 0.5625, 0.9375, 0.5469, 1.0, 0.5312, 0.9375, 0.5469, -0.01717, 0.5451, 0.04522, 0.5132, 0.04658, 0.531, 0.1606, 0.5313, 0.2402, 0.5, 0.2403, 0.5, 0.1609, 0.5312, 0.625, 0.5312, 0.6875, 0.5, 0.6875, 0.5, 0.625, 0.5279, 0.09283, 0.531, 0.1606, 0.5, 0.1609, 0.5, 0.0933, 0.5312, 0.5625, 0.5312, 0.625, 0.5, 0.625, 0.5, 0.5625, 0.5132, 0.04658, 0.5279, 0.09283, 0.5, 0.0933, 0.5, 0.04727, 0.5312, 0.5, 0.5312, 0.5625, 0.5, 0.5625, 0.5, 0.5, 0.5312, 0.9375, 0.5156, 1.0, 0.5, 0.9375, 0.5156, -0.01717, 0.5132, 0.04658, 0.5, 0.04727, 0.5312, 0.4375, 0.5312, 0.5, 0.5, 0.5, 0.5, 0.4375, 0.5312, 0.875, 0.5312, 0.9375, 0.5, 0.9375, 0.5, 0.875, 0.5312, 0.375, 0.5312, 0.4375, 0.5, 0.4375, 0.5, 0.375, 0.5312, 0.8125, 0.5312, 0.875, 0.5, 0.875, 0.5, 0.8125, 0.5312, 0.3125, 0.5312, 0.375, 0.5, 0.375, 0.5, 0.3125, 0.5312, 0.75, 0.5312, 0.8125, 0.5, 0.8125, 0.5, 0.75, 0.5313, 0.2402, 0.5312, 0.3125, 0.5, 0.3125, 0.5, 0.2403, 0.5312, 0.6875, 0.5312, 0.75, 0.5, 0.75, 0.5, 0.6875, 0.5, 0.875, 0.5, 0.9375, 0.4687, 0.9375, 0.4688, 0.875, 0.5, 0.375, 0.5, 0.4375, 0.4687, 0.4375, 0.4687, 0.375, 0.5, 0.8125, 0.5, 0.875, 0.4688, 0.875, 0.4688, 0.8125, 0.5, 0.3125, 0.5, 0.375, 0.4687, 0.375, 0.4687, 0.3125, 0.5, 0.75, 0.5, 0.8125, 0.4688, 0.8125, 0.4688, 0.75, 0.5, 0.2403, 0.5, 0.3125, 0.4687, 0.3125, 0.4687, 0.2402, 0.5, 0.6875, 0.5, 0.75, 0.4688, 0.75, 0.4687, 0.6875, 0.5, 0.1609, 0.5, 0.2403, 0.4687, 0.2402, 0.469, 0.1606, 0.5, 0.625, 0.5, 0.6875, 0.4687, 0.6875, 0.4688, 0.625, 0.5, 0.0933, 0.5, 0.1609, 0.469, 0.1606, 0.4721, 0.09283, 0.5, 0.5625, 0.5, 0.625, 0.4688, 0.625, 0.4688, 0.5625, 0.5, 0.04727, 0.5, 0.0933, 0.4721, 0.09283, 0.4868, 0.04658, 0.5, 0.5, 0.5, 0.5625, 0.4688, 0.5625, 0.4687, 0.5, 0.5, 0.9375, 0.4844, 1.0, 0.4687, 0.9375, 0.4844, -0.01717, 0.5, 0.04727, 0.4868, 0.04658, 0.5, 0.4375, 0.5, 0.5, 0.4687, 0.5, 0.4687, 0.4375, 0.4688, 0.625, 0.4687, 0.6875, 0.4375, 0.6875, 0.4375, 0.625, 0.4721, 0.09283, 0.469, 0.1606, 0.4376, 0.1602, 0.4404, 0.09191, 0.4688, 0.5625, 0.4688, 0.625, 0.4375, 0.625, 0.4375, 0.5625, 0.4868, 0.04658, 0.4721, 0.09283, 0.4404, 0.09191, 0.4549, 0.04522, 0.4687, 0.5, 0.4688, 0.5625, 0.4375, 0.5625, 0.4375, 0.5, 0.4687, 0.9375, 0.4531, 1.0, 0.4375, 0.9375, 0.4531, -0.01717, 0.4868, 0.04658, 0.4549, 0.04522, 0.4687, 0.4375, 0.4687, 0.5, 0.4375, 0.5, 0.4375, 0.4375, 0.4688, 0.875, 0.4687, 0.9375, 0.4375, 0.9375, 0.4375, 0.875, 0.4687, 0.375, 0.4687, 0.4375, 0.4375, 0.4375, 0.4375, 0.375, 0.4688, 0.8125, 0.4688, 0.875, 0.4375, 0.875, 0.4375, 0.8125, 0.4687, 0.3125, 0.4687, 0.375, 0.4375, 0.375, 0.4375, 0.3125, 0.4688, 0.75, 0.4688, 0.8125, 0.4375, 0.8125, 0.4375, 0.75, 0.4687, 0.2402, 0.4687, 0.3125, 0.4375, 0.3125, 0.4374, 0.2401, 0.4687, 0.6875, 0.4688, 0.75, 0.4375, 0.75, 0.4375, 0.6875, 0.469, 0.1606, 0.4687, 0.2402, 0.4374, 0.2401, 0.4376, 0.1602, 0.4375, 0.375, 0.4375, 0.4375, 0.4062, 0.4375, 0.4063, 0.375, 0.4375, 0.8125, 0.4375, 0.875, 0.4062, 0.875, 0.4062, 0.8125, 0.4375, 0.3125, 0.4375, 0.375, 0.4063, 0.375, 0.4062, 0.3125, 0.4375, 0.75, 0.4375, 0.8125, 0.4062, 0.8125, 0.4062, 0.75, 0.4374, 0.2401, 0.4375, 0.3125, 0.4062, 0.3125, 0.4061, 0.24, 0.4375, 0.6875, 0.4375, 0.75, 0.4062, 0.75, 0.4062, 0.6875, 0.4376, 0.1602, 0.4374, 0.2401, 0.4061, 0.24, 0.4061, 0.1598, 0.4375, 0.625, 0.4375, 0.6875, 0.4062, 0.6875, 0.4062, 0.625, 0.4404, 0.09191, 0.4376, 0.1602, 0.4061, 0.1598, 0.4084, 0.09105, 0.4375, 0.5625, 0.4375, 0.625, 0.4062, 0.625, 0.4063, 0.5625, 0.4549, 0.04522, 0.4404, 0.09191, 0.4084, 0.09105, 0.4222, 0.04393, 0.4375, 0.5, 0.4375, 0.5625, 0.4063, 0.5625, 0.4062, 0.5, 0.4375, 0.9375, 0.4219, 1.0, 0.4062, 0.9375, 0.4219, -0.01717, 0.4549, 0.04522, 0.4222, 0.04393, 0.4375, 0.4375, 0.4375, 0.5, 0.4062, 0.5, 0.4062, 0.4375, 0.4375, 0.875, 0.4375, 0.9375, 0.4062, 0.9375, 0.4062, 0.875, 0.4084, 0.09105, 0.4061, 0.1598, 0.3745, 0.1594, 0.3761, 0.09027, 0.4063, 0.5625, 0.4062, 0.625, 0.375, 0.625, 0.375, 0.5625, 0.4222, 0.04393, 0.4084, 0.09105, 0.3761, 0.09027, 0.389, 0.04278, 0.4062, 0.5, 0.4063, 0.5625, 0.375, 0.5625, 0.375, 0.5, 0.4062, 0.9375, 0.3906, 1.0, 0.375, 0.9375, 0.3906, -0.01717, 0.4222, 0.04393, 0.389, 0.04278, 0.4062, 0.4375, 0.4062, 0.5, 0.375, 0.5, 0.375, 0.4375, 0.4062, 0.875, 0.4062, 0.9375, 0.375, 0.9375, 0.375, 0.875, 0.4063, 0.375, 0.4062, 0.4375, 0.375, 0.4375, 0.375, 0.375, 0.4062, 0.8125, 0.4062, 0.875, 0.375, 0.875, 0.375, 0.8125, 0.4062, 0.3125, 0.4063, 0.375, 0.375, 0.375, 0.375, 0.3125, 0.4062, 0.75, 0.4062, 0.8125, 0.375, 0.8125, 0.375, 0.75, 0.4061, 0.24, 0.4062, 0.3125, 0.375, 0.3125, 0.3748, 0.2399, 0.4062, 0.6875, 0.4062, 0.75, 0.375, 0.75, 0.375, 0.6875, 0.4061, 0.1598, 0.4061, 0.24, 0.3748, 0.2399, 0.3745, 0.1594, 0.4062, 0.625, 0.4062, 0.6875, 0.375, 0.6875, 0.375, 0.625, 0.375, 0.3125, 0.375, 0.375, 0.3437, 0.375, 0.3438, 0.3125, 0.375, 0.75, 0.375, 0.8125, 0.3438, 0.8125, 0.3438, 0.75, 0.3748, 0.2399, 0.375, 0.3125, 0.3438, 0.3125, 0.3431, 0.2409, 0.375, 0.6875, 0.375, 0.75, 0.3438, 0.75, 0.3438, 0.6875, 0.3745, 0.1594, 0.3748, 0.2399, 0.3431, 0.2409, 0.3465, 0.1593, 0.375, 0.625, 0.375, 0.6875, 0.3438, 0.6875, 0.3438, 0.625, 0.3761, 0.09027, 0.3745, 0.1594, 0.3465, 0.1593, 0.3435, 0.08961, 0.375, 0.5625, 0.375, 0.625, 0.3438, 0.625, 0.3438, 0.5625, 0.389, 0.04278, 0.3761, 0.09027, 0.3435, 0.08961, 0.3553, 0.0418, 0.375, 0.5, 0.375, 0.5625, 0.3438, 0.5625, 0.3437, 0.5, 0.375, 0.9375, 0.3594, 1.0, 0.3438, 0.9375, 0.3594, -0.01717, 0.389, 0.04278, 0.3553, 0.0418, 0.375, 0.4375, 0.375, 0.5, 0.3437, 0.5, 0.3438, 0.4375, 0.375, 0.875, 0.375, 0.9375, 0.3438, 0.9375, 0.3437, 0.875, 0.375, 0.375, 0.375, 0.4375, 0.3438, 0.4375, 0.3437, 0.375, 0.375, 0.8125, 0.375, 0.875, 0.3437, 0.875, 0.3438, 0.8125, 0.3553, 0.0418, 0.3435, 0.08961, 0.3212, 0.08873, 0.321, 0.04103, 0.3437, 0.5, 0.3438, 0.5625, 0.3125, 0.5625, 0.3125, 0.5, 0.3438, 0.9375, 0.3281, 1.0, 0.3125, 0.9375, 0.3281, -0.01717, 0.3553, 0.0418, 0.321, 0.04103, 0.3438, 0.4375, 0.3437, 0.5, 0.3125, 0.5, 0.3125, 0.4375, 0.3437, 0.875, 0.3438, 0.9375, 0.3125, 0.9375, 0.3125, 0.875, 0.3437, 0.375, 0.3438, 0.4375, 0.3125, 0.4375, 0.3125, 0.375, 0.3438, 0.8125, 0.3437, 0.875, 0.3125, 0.875, 0.3125, 0.8125, 0.3438, 0.3125, 0.3437, 0.375, 0.3125, 0.375, 0.3125, 0.3124, 0.3438, 0.75, 0.3438, 0.8125, 0.3125, 0.8125, 0.3125, 0.75, 0.3431, 0.2409, 0.3438, 0.3125, 0.3125, 0.3124, 0.3101, 0.2423, 0.3438, 0.6875, 0.3438, 0.75, 0.3125, 0.75, 0.3125, 0.6875, 0.3465, 0.1593, 0.3431, 0.2409, 0.3101, 0.2423, 0.3114, 0.1613, 0.3438, 0.625, 0.3438, 0.6875, 0.3125, 0.6875, 0.3125, 0.625, 0.3435, 0.08961, 0.3465, 0.1593, 0.3114, 0.1613, 0.3212, 0.08873, 0.3438, 0.5625, 0.3438, 0.625, 0.3125, 0.625, 0.3125, 0.5625, 0.3125, 0.75, 0.3125, 0.8125, 0.2813, 0.8125, 0.2812, 0.75, 0.3101, 0.2423, 0.3125, 0.3124, 0.2812, 0.3123, 0.2796, 0.2445, 0.3125, 0.6875, 0.3125, 0.75, 0.2812, 0.75, 0.2812, 0.6875, 0.3114, 0.1613, 0.3101, 0.2423, 0.2796, 0.2445, 0.2813, 0.1634, 0.3125, 0.625, 0.3125, 0.6875, 0.2812, 0.6875, 0.2813, 0.625, 0.3212, 0.08873, 0.3114, 0.1613, 0.2813, 0.1634, 0.2883, 0.08854, 0.3125, 0.5625, 0.3125, 0.625, 0.2813, 0.625, 0.2812, 0.5625, 0.321, 0.04103, 0.3212, 0.08873, 0.2883, 0.08854, 0.2865, 0.0405, 0.3125, 0.5, 0.3125, 0.5625, 0.2812, 0.5625, 0.2812, 0.5, 0.3125, 0.9375, 0.2969, 1.0, 0.2812, 0.9375, 0.2969, -0.01717, 0.321, 0.04103, 0.2865, 0.0405, 0.3125, 0.4375, 0.3125, 0.5, 0.2812, 0.5, 0.2813, 0.4375, 0.3125, 0.875, 0.3125, 0.9375, 0.2812, 0.9375, 0.2812, 0.875, 0.3125, 0.375, 0.3125, 0.4375, 0.2813, 0.4375, 0.2812, 0.375, 0.3125, 0.8125, 0.3125, 0.875, 0.2812, 0.875, 0.2813, 0.8125, 0.3125, 0.3124, 0.3125, 0.375, 0.2812, 0.375, 0.2812, 0.3123, 0.2812, 0.5, 0.2812, 0.5625, 0.25, 0.5625, 0.25, 0.5, 0.2812, 0.9375, 0.2656, 1.0, 0.25, 0.9375, 0.2656, -0.01717, 0.2865, 0.0405, 0.25, 0.04023, 0.2813, 0.4375, 0.2812, 0.5, 0.25, 0.5, 0.25, 0.4375, 0.2812, 0.875, 0.2812, 0.9375, 0.25, 0.9375, 0.25, 0.875, 0.2812, 0.375, 0.2813, 0.4375, 0.25, 0.4375, 0.25, 0.375, 0.2813, 0.8125, 0.2812, 0.875, 0.25, 0.875, 0.25, 0.8125, 0.2812, 0.3123, 0.2812, 0.375, 0.25, 0.375, 0.25, 0.3124, 0.2812, 0.75, 0.2813, 0.8125, 0.25, 0.8125, 0.25, 0.75, 0.2796, 0.2445, 0.2812, 0.3123, 0.25, 0.3124, 0.25, 0.2442, 0.2812, 0.6875, 0.2812, 0.75, 0.25, 0.75, 0.25, 0.6875, 0.2813, 0.1634, 0.2796, 0.2445, 0.25, 0.2442, 0.25, 0.163, 0.2813, 0.625, 0.2812, 0.6875, 0.25, 0.6875, 0.25, 0.625, 0.2883, 0.08854, 0.2813, 0.1634, 0.25, 0.163, 0.25, 0.08854, 0.2812, 0.5625, 0.2813, 0.625, 0.25, 0.625, 0.25, 0.5625, 0.2865, 0.0405, 0.2883, 0.08854, 0.25, 0.08854, 0.25, 0.04023, 0.25, 0.2442, 0.25, 0.3124, 0.2188, 0.3123, 0.2204, 0.2445, 0.25, 0.6875, 0.25, 0.75, 0.2188, 0.75, 0.2187, 0.6875, 0.25, 0.163, 0.25, 0.2442, 0.2204, 0.2445, 0.2187, 0.1634, 0.25, 0.625, 0.25, 0.6875, 0.2187, 0.6875, 0.2188, 0.625, 0.25, 0.08854, 0.25, 0.163, 0.2187, 0.1634, 0.2117, 0.08854, 0.25, 0.5625, 0.25, 0.625, 0.2188, 0.625, 0.2187, 0.5625, 0.25, 0.04023, 0.25, 0.08854, 0.2117, 0.08854, 0.2135, 0.0405, 0.25, 0.5, 0.25, 0.5625, 0.2187, 0.5625, 0.2187, 0.5, 0.25, 0.9375, 0.2344, 1.0, 0.2187, 0.9375, 0.2344, -0.01717, 0.25, 0.04023, 0.2135, 0.0405, 0.25, 0.4375, 0.25, 0.5, 0.2187, 0.5, 0.2188, 0.4375, 0.25, 0.875, 0.25, 0.9375, 0.2187, 0.9375, 0.2188, 0.875, 0.25, 0.375, 0.25, 0.4375, 0.2188, 0.4375, 0.25, 0.375, 0.25, 0.8125, 0.25, 0.875, 0.2188, 0.875, 0.2187, 0.8125, 0.25, 0.3124, 0.25, 0.375, 0.25, 0.375, 0.2188, 0.3123, 0.25, 0.75, 0.25, 0.8125, 0.2187, 0.8125, 0.2188, 0.75, 0.2187, 0.9375, 0.2031, 1.0, 0.1875, 0.9375, 0.2031, -0.01717, 0.2135, 0.0405, 0.179, 0.04103, 0.2188, 0.4375, 0.2187, 0.5, 0.1875, 0.5, 0.1875, 0.4375, 0.2188, 0.875, 0.2187, 0.9375, 0.1875, 0.9375, 0.1875, 0.875, 0.25, 0.375, 0.2188, 0.4375, 0.1875, 0.4375, 0.1875, 0.375, 0.2187, 0.8125, 0.2188, 0.875, 0.1875, 0.875, 0.1875, 0.8125, 0.2188, 0.3123, 0.25, 0.375, 0.1875, 0.375, 0.1875, 0.3124, 0.2188, 0.75, 0.2187, 0.8125, 0.1875, 0.8125, 0.1875, 0.75, 0.2204, 0.2445, 0.2188, 0.3123, 0.1875, 0.3124, 0.1899, 0.2423, 0.2187, 0.6875, 0.2188, 0.75, 0.1875, 0.75, 0.1875, 0.6875, 0.2187, 0.1634, 0.2204, 0.2445, 0.1899, 0.2423, 0.1886, 0.1613, 0.2188, 0.625, 0.2187, 0.6875, 0.1875, 0.6875, 0.1875, 0.625, 0.2117, 0.08854, 0.2187, 0.1634, 0.1886, 0.1613, 0.1788, 0.08873, 0.2187, 0.5625, 0.2188, 0.625, 0.1875, 0.625, 0.1875, 0.5625, 0.2135, 0.0405, 0.2117, 0.08854, 0.1788, 0.08873, 0.179, 0.04103, 0.2187, 0.5, 0.2187, 0.5625, 0.1875, 0.5625, 0.1875, 0.5, 0.1875, 0.6875, 0.1875, 0.75, 0.1563, 0.75, 0.1562, 0.6875, 0.1886, 0.1613, 0.1899, 0.2423, 0.1569, 0.2409, 0.1535, 0.1593, 0.1875, 0.625, 0.1875, 0.6875, 0.1562, 0.6875, 0.1563, 0.625, 0.1788, 0.08873, 0.1886, 0.1613, 0.1535, 0.1593, 0.1565, 0.08961, 0.1875, 0.5625, 0.1875, 0.625, 0.1563, 0.625, 0.1562, 0.5625, 0.179, 0.04103, 0.1788, 0.08873, 0.1565, 0.08961, 0.1447, 0.0418, 0.1875, 0.5, 0.1875, 0.5625, 0.1562, 0.5625, 0.1562, 0.5, 0.1875, 0.9375, 0.1719, 1.0, 0.1563, 0.9375, 0.1719, -0.01717, 0.179, 0.04103, 0.1447, 0.0418, 0.1875, 0.4375, 0.1875, 0.5, 0.1562, 0.5, 0.1562, 0.4375, 0.1875, 0.875, 0.1875, 0.9375, 0.1563, 0.9375, 0.1562, 0.875, 0.1875, 0.375, 0.1875, 0.4375, 0.1562, 0.4375, 0.1563, 0.375, 0.1875, 0.8125, 0.1875, 0.875, 0.1562, 0.875, 0.1562, 0.8125, 0.1875, 0.3124, 0.1875, 0.375, 0.1563, 0.375, 0.1562, 0.3125, 0.1875, 0.75, 0.1875, 0.8125, 0.1562, 0.8125, 0.1563, 0.75, 0.1899, 0.2423, 0.1875, 0.3124, 0.1562, 0.3125, 0.1569, 0.2409, 0.1562, 0.4375, 0.1562, 0.5, 0.125, 0.5, 0.125, 0.4375, 0.1562, 0.875, 0.1563, 0.9375, 0.125, 0.9375, 0.125, 0.875, 0.1563, 0.375, 0.1562, 0.4375, 0.125, 0.4375, 0.125, 0.375, 0.1562, 0.8125, 0.1562, 0.875, 0.125, 0.875, 0.125, 0.8125, 0.1562, 0.3125, 0.1563, 0.375, 0.125, 0.375, 0.125, 0.3125, 0.1563, 0.75, 0.1562, 0.8125, 0.125, 0.8125, 0.125, 0.75, 0.1569, 0.2409, 0.1562, 0.3125, 0.125, 0.3125, 0.1252, 0.2399, 0.1562, 0.6875, 0.1563, 0.75, 0.125, 0.75, 0.125, 0.6875, 0.1535, 0.1593, 0.1569, 0.2409, 0.1252, 0.2399, 0.1255, 0.1594, 0.1563, 0.625, 0.1562, 0.6875, 0.125, 0.6875, 0.125, 0.625, 0.1565, 0.08961, 0.1535, 0.1593, 0.1255, 0.1594, 0.1239, 0.09027, 0.1562, 0.5625, 0.1563, 0.625, 0.125, 0.625, 0.125, 0.5625, 0.1447, 0.0418, 0.1565, 0.08961, 0.1239, 0.09027, 0.111, 0.04278, 0.1562, 0.5, 0.1562, 0.5625, 0.125, 0.5625, 0.125, 0.5, 0.1563, 0.9375, 0.1406, 1.0, 0.125, 0.9375, 0.1406, -0.01717, 0.1447, 0.0418, 0.111, 0.04278, 0.1255, 0.1594, 0.1252, 0.2399, 0.09385, 0.24, 0.09388, 0.1598, 0.125, 0.625, 0.125, 0.6875, 0.09375, 0.6875, 0.09375, 0.625, 0.1239, 0.09027, 0.1255, 0.1594, 0.09388, 0.1598, 0.09161, 0.09105, 0.125, 0.5625, 0.125, 0.625, 0.09375, 0.625, 0.09375, 0.5625, 0.111, 0.04278, 0.1239, 0.09027, 0.09161, 0.09105, 0.07776, 0.04393, 0.125, 0.5, 0.125, 0.5625, 0.09375, 0.5625, 0.09375, 0.5, 0.125, 0.9375, 0.1094, 1.0, 0.09375, 0.9375, 0.1094, -0.01717, 0.111, 0.04278, 0.07776, 0.04393, 0.125, 0.4375, 0.125, 0.5, 0.09375, 0.5, 0.09375, 0.4375, 0.125, 0.875, 0.125, 0.9375, 0.09375, 0.9375, 0.09375, 0.875, 0.125, 0.375, 0.125, 0.4375, 0.09375, 0.4375, 0.09375, 0.375, 0.125, 0.8125, 0.125, 0.875, 0.09375, 0.875, 0.09375, 0.8125, 0.125, 0.3125, 0.125, 0.375, 0.09375, 0.375, 0.09375, 0.3125, 0.125, 0.75, 0.125, 0.8125, 0.09375, 0.8125, 0.09375, 0.75, 0.1252, 0.2399, 0.125, 0.3125, 0.09375, 0.3125, 0.09385, 0.24, 0.125, 0.6875, 0.125, 0.75, 0.09375, 0.75, 0.09375, 0.6875, 0.09375, 0.375, 0.09375, 0.4375, 0.0625, 0.4375, 0.0625, 0.375, 0.09375, 0.8125, 0.09375, 0.875, 0.0625, 0.875, 0.0625, 0.8125, 0.09375, 0.3125, 0.09375, 0.375, 0.0625, 0.375, 0.0625, 0.3125, 0.09375, 0.75, 0.09375, 0.8125, 0.0625, 0.8125, 0.0625, 0.75, 0.09385, 0.24, 0.09375, 0.3125, 0.0625, 0.3125, 0.06256, 0.2401, 0.09375, 0.6875, 0.09375, 0.75, 0.0625, 0.75, 0.0625, 0.6875, 0.09388, 0.1598, 0.09385, 0.24, 0.06256, 0.2401, 0.06239, 0.1602, 0.09375, 0.625, 0.09375, 0.6875, 0.0625, 0.6875, 0.0625, 0.625, 0.09161, 0.09105, 0.09388, 0.1598, 0.06239, 0.1602, 0.05958, 0.09191, 0.09375, 0.5625, 0.09375, 0.625, 0.0625, 0.625, 0.0625, 0.5625, 0.07776, 0.04393, 0.09161, 0.09105, 0.05958, 0.09191, 0.04515, 0.04522, 0.09375, 0.5, 0.09375, 0.5625, 0.0625, 0.5625, 0.0625, 0.5, 0.09375, 0.9375, 0.07812, 1.0, 0.0625, 0.9375, 0.07812, -0.01717, 0.07776, 0.04393, 0.04515, 0.04522, 0.09375, 0.4375, 0.09375, 0.5, 0.0625, 0.5, 0.0625, 0.4375, 0.09375, 0.875, 0.09375, 0.9375, 0.0625, 0.9375, 0.0625, 0.875, 0.05958, 0.09191, 0.06239, 0.1602, 0.03099, 0.1606, 0.02787, 0.09283, 0.0625, 0.5625, 0.0625, 0.625, 0.03125, 0.625, 0.03125, 0.5625, 0.04515, 0.04522, 0.05958, 0.09191, 0.02787, 0.09283, 0.0132, 0.04658, 0.0625, 0.5, 0.0625, 0.5625, 0.03125, 0.5625, 0.03125, 0.5, 0.0625, 0.9375, 0.04687, 1.0, 0.03125, 0.9375, 0.04687, -0.01717, 0.04515, 0.04522, 0.0132, 0.04658, 0.0625, 0.4375, 0.0625, 0.5, 0.03125, 0.5, 0.03125, 0.4375, 0.0625, 0.875, 0.0625, 0.9375, 0.03125, 0.9375, 0.03125, 0.875, 0.0625, 0.375, 0.0625, 0.4375, 0.03125, 0.4375, 0.03125, 0.375, 0.0625, 0.8125, 0.0625, 0.875, 0.03125, 0.875, 0.03125, 0.8125, 0.0625, 0.3125, 0.0625, 0.375, 0.03125, 0.375, 0.03125, 0.3125, 0.0625, 0.75, 0.0625, 0.8125, 0.03125, 0.8125, 0.03125, 0.75, 0.06256, 0.2401, 0.0625, 0.3125, 0.03125, 0.3125, 0.03128, 0.2402, 0.0625, 0.6875, 0.0625, 0.75, 0.03125, 0.75, 0.03125, 0.6875, 0.06239, 0.1602, 0.06256, 0.2401, 0.03128, 0.2402, 0.03099, 0.1606, 0.0625, 0.625, 0.0625, 0.6875, 0.03125, 0.6875, 0.03125, 0.625, 0.03125, 0.8125, 0.03125, 0.875, 0.0, 0.875, 0.0, 0.8125, 0.03125, 0.3125, 0.03125, 0.375, 0.0, 0.375, 0.0, 0.3125, 0.03125, 0.75, 0.03125, 0.8125, 0.0, 0.8125, 0.0, 0.75, 0.03128, 0.2402, 0.03125, 0.3125, 0.0, 0.3125, 0.02086, 0.2402, 0.03125, 0.6875, 0.03125, 0.75, 0.0, 0.75, 0.0, 0.6875, 0.03099, 0.1606, 0.03128, 0.2402, 0.02086, 0.2402, -0.002407, 0.1609, 0.03125, 0.625, 0.03125, 0.6875, 0.0, 0.6875, 0.0, 0.625, 0.02787, 0.09283, 0.03099, 0.1606, -0.002407, 0.1609, -0.005157, 0.0933, 0.03125, 0.5625, 0.03125, 0.625, 0.0, 0.625, 0.0, 0.5625, 0.0132, 0.04658, 0.02787, 0.09283, -0.005157, 0.0933, -4.191e-09, 0.04727, 0.03125, 0.5, 0.03125, 0.5625, 0.0, 0.5625, 0.0, 0.5, 0.03125, 0.9375, 0.01562, 1.0, 0.0, 0.9375, 0.01562, -0.01717, 0.0132, 0.04658, -4.191e-09, 0.04727, 0.03125, 0.4375, 0.03125, 0.5, 0.0, 0.5, 0.0, 0.4375, 0.03125, 0.875, 0.03125, 0.9375, 0.0, 0.9375, 0.0, 0.875, 0.03125, 0.375, 0.03125, 0.4375, 0.0, 0.4375, 0.0, 0.375, 1.0, 0.5625, 1.0, 0.625, 0.9687, 0.625, 0.9688, 0.5625, 1.0, 0.04727, 1.005, 0.0933, 0.9721, 0.09283, 0.9868, 0.04658, 1.0, 0.5, 1.0, 0.5625, 0.9688, 0.5625, 0.9687, 0.5, 1.0, 0.9375, 0.9844, 1.0, 0.9688, 0.9375, 0.9844, -0.01717, 1.0, 0.04727, 0.9868, 0.04658, 1.0, 0.4375, 1.0, 0.5, 0.9687, 0.5, 0.9688, 0.4375, 1.0, 0.875, 1.0, 0.9375, 0.9688, 0.9375, 0.9687, 0.875, 1.0, 0.375, 1.0, 0.4375, 0.9688, 0.4375, 0.9688, 0.375, 1.0, 0.8125, 1.0, 0.875, 0.9687, 0.875, 0.9687, 0.8125, 1.0, 0.3125, 1.0, 0.375, 0.9688, 0.375, 0.9687, 0.3125, 1.0, 0.75, 1.0, 0.8125, 0.9687, 0.8125, 0.9688, 0.75, 1.018, 0.2584, 1.0, 0.3125, 0.9687, 0.3125, 0.9687, 0.2402, 1.0, 0.6875, 1.0, 0.75, 0.9688, 0.75, 0.9687, 0.6875, 1.002, 0.1609, 1.018, 0.2584, 0.9687, 0.2402, 0.969, 0.1606, 1.0, 0.625, 1.0, 0.6875, 0.9687, 0.6875, 0.9687, 0.625, 1.005, 0.0933, 1.002, 0.1609, 0.969, 0.1606, 0.9721, 0.09283, 0.9687, 0.3125, 0.9688, 0.375, 0.9375, 0.375, 0.9375, 0.3125, 0.9688, 0.75, 0.9687, 0.8125, 0.9375, 0.8125, 0.9375, 0.75, 0.9687, 0.2402, 0.9687, 0.3125, 0.9375, 0.3125, 0.9374, 0.2401, 0.9687, 0.6875, 0.9688, 0.75, 0.9375, 0.75, 0.9375, 0.6875, 0.969, 0.1606, 0.9687, 0.2402, 0.9374, 0.2401, 0.9376, 0.1602, 0.9687, 0.625, 0.9687, 0.6875, 0.9375, 0.6875, 0.9375, 0.625, 0.9721, 0.09283, 0.969, 0.1606, 0.9376, 0.1602, 0.9404, 0.09191, 0.9688, 0.5625, 0.9687, 0.625, 0.9375, 0.625, 0.9375, 0.5625, 0.9868, 0.04658, 0.9721, 0.09283, 0.9404, 0.09191, 0.9549, 0.04522, 0.9687, 0.5, 0.9688, 0.5625, 0.9375, 0.5625, 0.9375, 0.5, 0.9688, 0.9375, 0.9531, 1.0, 0.9375, 0.9375, 0.9531, -0.01717, 0.9868, 0.04658, 0.9549, 0.04522, 0.9688, 0.4375, 0.9687, 0.5, 0.9375, 0.5, 0.9375, 0.4375, 0.9687, 0.875, 0.9688, 0.9375, 0.9375, 0.9375, 0.9375, 0.875, 0.9688, 0.375, 0.9688, 0.4375, 0.9375, 0.4375, 0.9375, 0.375, 0.9687, 0.8125, 0.9687, 0.875, 0.9375, 0.875, 0.9375, 0.8125, 0.9549, 0.04522, 0.9404, 0.09191, 0.9084, 0.09105, 0.9222, 0.04393, 0.9375, 0.5, 0.9375, 0.5625, 0.9062, 0.5625, 0.9062, 0.5, 0.9375, 0.9375, 0.9219, 1.0, 0.9062, 0.9375, 0.9219, -0.01717, 0.9549, 0.04522, 0.9222, 0.04393, 0.9375, 0.4375, 0.9375, 0.5, 0.9062, 0.5, 0.9062, 0.4375, 0.9375, 0.875, 0.9375, 0.9375, 0.9062, 0.9375, 0.9062, 0.875, 0.9375, 0.375, 0.9375, 0.4375, 0.9062, 0.4375, 0.9063, 0.375, 0.9375, 0.8125, 0.9375, 0.875, 0.9062, 0.875, 0.9062, 0.8125, 0.9375, 0.3125, 0.9375, 0.375, 0.9063, 0.375, 0.9062, 0.3125, 0.9375, 0.75, 0.9375, 0.8125, 0.9062, 0.8125, 0.9063, 0.75, 0.9374, 0.2401, 0.9375, 0.3125, 0.9062, 0.3125, 0.9061, 0.24, 0.9375, 0.6875, 0.9375, 0.75, 0.9063, 0.75, 0.9062, 0.6875, 0.9376, 0.1602, 0.9374, 0.2401, 0.9061, 0.24, 0.9061, 0.1598, 0.9375, 0.625, 0.9375, 0.6875, 0.9062, 0.6875, 0.9062, 0.625, 0.9404, 0.09191, 0.9376, 0.1602, 0.9061, 0.1598, 0.9084, 0.09105, 0.9375, 0.5625, 0.9375, 0.625, 0.9062, 0.625, 0.9062, 0.5625, 0.9063, 0.75, 0.9062, 0.8125, 0.875, 0.8125, 0.875, 0.75, 0.9061, 0.24, 0.9062, 0.3125, 0.875, 0.3125, 0.8748, 0.2399, 0.9062, 0.6875, 0.9063, 0.75, 0.875, 0.75, 0.875, 0.6875, 0.9061, 0.1598, 0.9061, 0.24, 0.8748, 0.2399, 0.8745, 0.1594, 0.9062, 0.625, 0.9062, 0.6875, 0.875, 0.6875, 0.875, 0.625, 0.9084, 0.09105, 0.9061, 0.1598, 0.8745, 0.1594, 0.8761, 0.09027, 0.9062, 0.5625, 0.9062, 0.625, 0.875, 0.625, 0.875, 0.5625, 0.9222, 0.04393, 0.9084, 0.09105, 0.8761, 0.09027, 0.889, 0.04278, 0.9062, 0.5, 0.9062, 0.5625, 0.875, 0.5625, 0.875, 0.5, 0.9062, 0.9375, 0.8906, 1.0, 0.875, 0.9375, 0.8906, -0.01717, 0.9222, 0.04393, 0.889, 0.04278, 0.9062, 0.4375, 0.9062, 0.5, 0.875, 0.5, 0.875, 0.4375, 0.9062, 0.875, 0.9062, 0.9375, 0.875, 0.9375, 0.875, 0.875, 0.9063, 0.375, 0.9062, 0.4375, 0.875, 0.4375, 0.875, 0.375, 0.9062, 0.8125, 0.9062, 0.875, 0.875, 0.875, 0.875, 0.8125, 0.9062, 0.3125, 0.9063, 0.375, 0.875, 0.375, 0.875, 0.3125, 0.875, 0.5, 0.875, 0.5625, 0.8437, 0.5625, 0.8437, 0.5, 0.875, 0.9375, 0.8594, 1.0, 0.8438, 0.9375, 0.8594, -0.01717, 0.889, 0.04278, 0.8553, 0.0418, 0.875, 0.4375, 0.875, 0.5, 0.8437, 0.5, 0.8437, 0.4375, 0.875, 0.875, 0.875, 0.9375, 0.8438, 0.9375, 0.8438, 0.875, 0.875, 0.375, 0.875, 0.4375, 0.8437, 0.4375, 0.8438, 0.375, 0.875, 0.8125, 0.875, 0.875, 0.8438, 0.875, 0.8437, 0.8125, 0.875, 0.3125, 0.875, 0.375, 0.8438, 0.375, 0.8438, 0.3125, 0.875, 0.75, 0.875, 0.8125, 0.8437, 0.8125, 0.8438, 0.75, 0.8748, 0.2399, 0.875, 0.3125, 0.8438, 0.3125, 0.8431, 0.2409, 0.875, 0.6875, 0.875, 0.75, 0.8438, 0.75, 0.8437, 0.6875, 0.8745, 0.1594, 0.8748, 0.2399, 0.8431, 0.2409, 0.8465, 0.1593, 0.875, 0.625, 0.875, 0.6875, 0.8437, 0.6875, 0.8438, 0.625, 0.8761, 0.09027, 0.8745, 0.1594, 0.8465, 0.1593, 0.8435, 0.08961, 0.875, 0.5625, 0.875, 0.625, 0.8438, 0.625, 0.8437, 0.5625, 0.889, 0.04278, 0.8761, 0.09027, 0.8435, 0.08961, 0.8553, 0.0418, 0.8431, 0.2409, 0.8438, 0.3125, 0.8125, 0.3124, 0.8101, 0.2423, 0.8437, 0.6875, 0.8438, 0.75, 0.8125, 0.75, 0.8125, 0.6875, 0.8465, 0.1593, 0.8431, 0.2409, 0.8101, 0.2423, 0.8114, 0.1613, 0.8438, 0.625, 0.8437, 0.6875, 0.8125, 0.6875, 0.8125, 0.625, 0.8435, 0.08961, 0.8465, 0.1593, 0.8114, 0.1613, 0.8212, 0.08873, 0.8437, 0.5625, 0.8438, 0.625, 0.8125, 0.625, 0.8125, 0.5625, 0.8553, 0.0418, 0.8435, 0.08961, 0.8212, 0.08873, 0.821, 0.04103, 0.8437, 0.5, 0.8437, 0.5625, 0.8125, 0.5625, 0.8125, 0.5, 0.8438, 0.9375, 0.8281, 1.0, 0.8125, 0.9375, 0.8281, -0.01717, 0.8553, 0.0418, 0.821, 0.04103, 0.8437, 0.4375, 0.8437, 0.5, 0.8125, 0.5, 0.8125, 0.4375, 0.8438, 0.875, 0.8438, 0.9375, 0.8125, 0.9375, 0.8125, 0.875, 0.8438, 0.375, 0.8437, 0.4375, 0.8125, 0.4375, 0.8125, 0.375, 0.8437, 0.8125, 0.8438, 0.875, 0.8125, 0.875, 0.8125, 0.8125, 0.8438, 0.3125, 0.8438, 0.375, 0.8125, 0.375, 0.8125, 0.3124, 0.8438, 0.75, 0.8437, 0.8125, 0.8125, 0.8125, 0.8125, 0.75, 0.7969, -0.01717, 0.821, 0.04103, 0.7865, 0.0405, 0.8125, 0.4375, 0.8125, 0.5, 0.7812, 0.5, 0.7812, 0.4375, 0.8125, 0.875, 0.8125, 0.9375, 0.7812, 0.9375, 0.7812, 0.875, 0.8125, 0.375, 0.8125, 0.4375, 0.7812, 0.4375, 0.75, 0.375, 0.8125, 0.8125, 0.8125, 0.875, 0.7812, 0.875, 0.7812, 0.8125, 0.8125, 0.3124, 0.8125, 0.375, 0.75, 0.375, 0.7812, 0.3123, 0.8125, 0.75, 0.8125, 0.8125, 0.7812, 0.8125, 0.7812, 0.75, 0.8101, 0.2423, 0.8125, 0.3124, 0.7812, 0.3123, 0.7796, 0.2445, 0.8125, 0.6875, 0.8125, 0.75, 0.7812, 0.75, 0.7812, 0.6875, 0.8114, 0.1613, 0.8101, 0.2423, 0.7796, 0.2445, 0.7813, 0.1634, 0.8125, 0.625, 0.8125, 0.6875, 0.7812, 0.6875, 0.7813, 0.625, 0.8212, 0.08873, 0.8114, 0.1613, 0.7813, 0.1634, 0.7883, 0.08854, 0.8125, 0.5625, 0.8125, 0.625, 0.7813, 0.625, 0.7812, 0.5625, 0.821, 0.04103, 0.8212, 0.08873, 0.7883, 0.08854, 0.7865, 0.0405, 0.8125, 0.5, 0.8125, 0.5625, 0.7812, 0.5625, 0.7812, 0.5, 0.8125, 0.9375, 0.7969, 1.0, 0.7812, 0.9375, 0.7813, 0.1634, 0.7796, 0.2445, 0.75, 0.2442, 0.75, 0.163, 0.7813, 0.625, 0.7812, 0.6875, 0.75, 0.6875, 0.75, 0.625, 0.7883, 0.08854, 0.7813, 0.1634, 0.75, 0.163, 0.75, 0.08854, 0.7812, 0.5625, 0.7813, 0.625, 0.75, 0.625, 0.75, 0.5625, 0.7865, 0.0405, 0.7883, 0.08854, 0.75, 0.08854, 0.75, 0.04023, 0.7812, 0.5, 0.7812, 0.5625, 0.75, 0.5625, 0.75, 0.5, 0.7812, 0.9375, 0.7656, 1.0, 0.75, 0.9375, 0.7656, -0.01717, 0.7865, 0.0405, 0.75, 0.04023, 0.7812, 0.4375, 0.7812, 0.5, 0.75, 0.5, 0.75, 0.4375, 0.7812, 0.875, 0.7812, 0.9375, 0.75, 0.9375, 0.75, 0.875, 0.75, 0.375, 0.7812, 0.4375, 0.75, 0.4375, 0.75, 0.375, 0.7812, 0.8125, 0.7812, 0.875, 0.75, 0.875, 0.75, 0.8125, 0.7812, 0.3123, 0.75, 0.375, 0.75, 0.375, 0.75, 0.3124, 0.7812, 0.75, 0.7812, 0.8125, 0.75, 0.8125, 0.75, 0.75, 0.7796, 0.2445, 0.7812, 0.3123, 0.75, 0.3124, 0.75, 0.2442, 0.7812, 0.6875, 0.7812, 0.75, 0.75, 0.75, 0.75, 0.6875])
me_sphere.update()

# ---- objects
ob_light = bpy.data.objects.new('Light', light_light)
ob_camera = bpy.data.objects.new('Camera', cam_camera)
ob_reference1 = bpy.data.objects.new('reference1', None)
ob_empty = bpy.data.objects.new('Empty', None)
ob_sphere = bpy.data.objects.new('Sphere', me_sphere)

# ---- transforms, parenting, visibility, modifiers, constraints
ob_light.location = (-1.752, 1.01, 5.655)
ob_light.rotation_euler = (0.7406, 0.019, 1.891)
ob_light.lock_rotations_4d = False
ob_light.empty_display_type = 'ARROWS'
ob_light.color = (0.0, 0.0, 0.0, 0.0)
ob_light.lineart.crease_threshold = 0.0
ob_camera.location = (7.359, -6.926, 4.958)
ob_camera.rotation_euler = (1.109, 0.0, 0.8149)
ob_camera.lock_rotations_4d = False
ob_camera.empty_display_type = 'ARROWS'
ob_camera.color = (0.0, 0.0, 0.0, 0.0)
ob_camera.display_type = 'WIRE'
ob_camera.lineart.crease_threshold = 0.0
ob_reference1.location = (-7.662, -0.04541, 0.1655)
ob_reference1.rotation_euler = (1.597, -0.008453, 1.594)
ob_reference1.empty_display_type = 'IMAGE'
ob_reference1.empty_display_size = 5.031
ob_reference1.empty_image_offset = (-0.5032, -0.4951)
ob_empty.location = (0.0, -8.081, 0.0)
ob_empty.rotation_euler = (1.535, 9.577e-07, 3.138)
ob_empty.empty_display_type = 'IMAGE'
ob_empty.empty_display_size = 5.0
ob_sphere.location = (0.0, 0.0, 0.0)
ob_sphere.scale = (1.108, 1.108, 1.108)

# ---- collection membership
col_collection.objects.link(ob_light)
col_collection.objects.link(ob_camera)
col_collection.objects.link(ob_reference1)
col_collection.objects.link(ob_empty)
col_collection.objects.link(ob_sphere)

# ---- scene / render settings (as saved in the file)
scene.camera = ob_camera
scene.frame_start = 1; scene.frame_end = 250; scene.frame_set(1)
scene.render.engine = 'BLENDER_EEVEE_NEXT'
bpy.context.view_layer.update()
